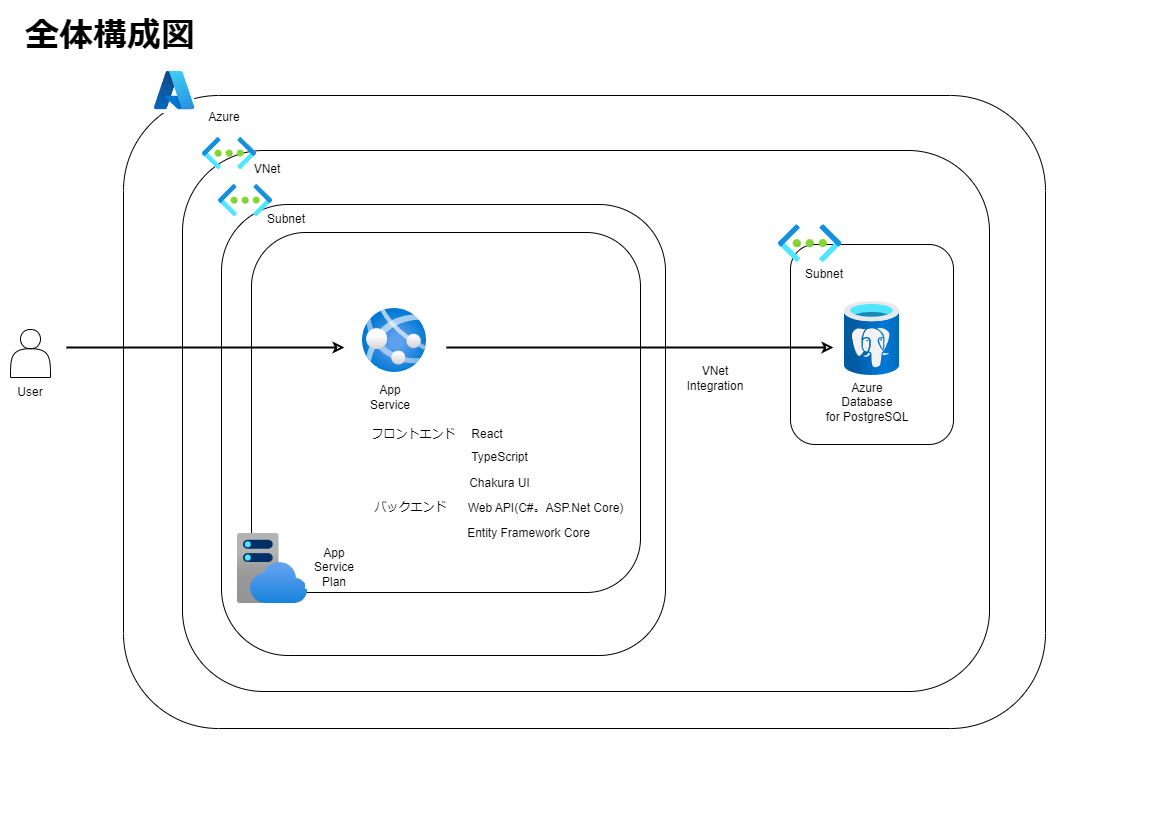

The diagram above was exported from draw.io. Its source (the exported page's mxGraphModel, read from the mxfile embedded in the PNG):
<mxGraphModel dx="1032" dy="1837" grid="0" gridSize="10" guides="1" tooltips="1" connect="1" arrows="1" fold="1" page="1" pageScale="1" pageWidth="827" pageHeight="1169" background="#ffffff" math="0" shadow="0">
  <root>
    <mxCell id="0" />
    <mxCell id="1" parent="0" />
    <mxCell id="60" value="" style="rounded=1;whiteSpace=wrap;html=1;labelBackgroundColor=#FFFFFF;strokeColor=#000000;fontColor=#000000;fillColor=none;imageAspect=0;connectable=0;allowArrows=0;recursiveResize=0;expand=1;pointerEvents=0;" vertex="1" parent="1">
      <mxGeometry x="123" y="-264" width="922" height="633" as="geometry" />
    </mxCell>
    <mxCell id="39" value="" style="rounded=1;whiteSpace=wrap;html=1;labelBackgroundColor=#FFFFFF;strokeColor=#000000;fontColor=#000000;fillColor=none;imageAspect=0;connectable=0;allowArrows=0;recursiveResize=0;pointerEvents=0;" parent="1" vertex="1">
      <mxGeometry x="182" y="-209" width="807" height="541" as="geometry" />
    </mxCell>
    <mxCell id="61" value="" style="rounded=1;whiteSpace=wrap;html=1;labelBackgroundColor=#FFFFFF;strokeColor=#000000;fontColor=#000000;fillColor=none;pointerEvents=0;rotatable=0;recursiveResize=0;allowArrows=0;connectable=0;" vertex="1" parent="1">
      <mxGeometry x="221" y="-155" width="444" height="451" as="geometry" />
    </mxCell>
    <mxCell id="34" value="" style="rounded=1;whiteSpace=wrap;html=1;labelBackgroundColor=#FFFFFF;strokeColor=#000000;fontColor=#000000;fillColor=none;imageAspect=0;connectable=0;allowArrows=0;recursiveResize=0;pointerEvents=0;" parent="1" vertex="1">
      <mxGeometry x="251" y="-127" width="389" height="360" as="geometry" />
    </mxCell>
    <mxCell id="46" value="" style="rounded=1;whiteSpace=wrap;html=1;labelBackgroundColor=#FFFFFF;strokeColor=#000000;fontColor=#000000;fillColor=none;imageAspect=0;connectable=0;allowArrows=0;recursiveResize=0;rotatable=0;cloneable=1;pointerEvents=0;" parent="1" vertex="1">
      <mxGeometry x="790" y="-114.99999999999999" width="163" height="200" as="geometry" />
    </mxCell>
    <mxCell id="3" value="" style="aspect=fixed;html=1;points=[];align=center;image;fontSize=12;image=img/lib/azure2/app_services/App_Service_Plans.svg;imageAspect=0;connectable=0;allowArrows=0;recursiveResize=0;" parent="1" vertex="1">
      <mxGeometry x="237" y="174" width="70" height="70" as="geometry" />
    </mxCell>
    <mxCell id="4" value="" style="aspect=fixed;html=1;points=[];align=center;image;fontSize=12;image=img/lib/azure2/app_services/App_Services.svg;imageAspect=0;connectable=0;allowArrows=0;recursiveResize=0;editable=1;movable=1;resizable=1;rotatable=1;deletable=1;expand=0;" parent="1" vertex="1">
      <mxGeometry x="362" y="-51" width="64" height="64" as="geometry" />
    </mxCell>
    <mxCell id="5" value="" style="aspect=fixed;html=1;points=[];align=center;image;fontSize=12;image=img/lib/azure2/databases/Azure_Database_PostgreSQL_Server.svg;imageAspect=0;connectable=0;allowArrows=0;recursiveResize=0;" parent="1" vertex="1">
      <mxGeometry x="843.75" y="-58" width="55.5" height="74" as="geometry" />
    </mxCell>
    <mxCell id="8" value="User" style="text;html=1;strokeColor=none;fillColor=none;align=center;verticalAlign=middle;whiteSpace=wrap;rounded=0;labelBackgroundColor=#FFFFFF;fontColor=#000000;" parent="1" vertex="1">
      <mxGeometry y="18" width="60" height="30" as="geometry" />
    </mxCell>
    <object label="" ああ="" id="2">
      <mxCell style="shape=actor;whiteSpace=wrap;html=1;connectable=0;allowArrows=0;recursiveResize=0;expand=0;editable=1;movable=1;resizable=1;rotatable=1;deletable=1;" parent="1" vertex="1">
        <mxGeometry x="10" y="-30" width="40" height="48" as="geometry" />
      </mxCell>
    </object>
    <mxCell id="15" value="" style="shape=image;verticalLabelPosition=bottom;labelBackgroundColor=default;verticalAlign=top;aspect=fixed;imageAspect=0;image=data:image/png,(base64 omitted: 16452 chars);" parent="1" vertex="1">
      <mxGeometry x="151" y="-290" width="43.15" height="44" as="geometry" />
    </mxCell>
    <mxCell id="19" value="" style="endArrow=classic;html=1;fontColor=#000000;strokeWidth=2;strokeColor=#000000;anchorPointDirection=0;endFill=0;startFill=0;bendable=0;" parent="1" edge="1">
      <mxGeometry width="50" height="50" relative="1" as="geometry">
        <mxPoint x="66" y="-12" as="sourcePoint" />
        <mxPoint x="344" y="-12" as="targetPoint" />
      </mxGeometry>
    </mxCell>
    <mxCell id="23" value="VNet&lt;br&gt;Integration" style="text;html=1;strokeColor=none;fillColor=none;align=center;verticalAlign=middle;whiteSpace=wrap;rounded=0;labelBackgroundColor=#FFFFFF;fontColor=#000000;imageAspect=0;connectable=0;allowArrows=0;recursiveResize=0;rotatable=0;pointerEvents=0;" parent="1" vertex="1">
      <mxGeometry x="685" y="4" width="60" height="30" as="geometry" />
    </mxCell>
    <mxCell id="40" value="" style="aspect=fixed;html=1;points=[];align=center;image;fontSize=12;image=img/lib/azure2/networking/Virtual_Networks.svg;imageAspect=0;connectable=0;allowArrows=0;recursiveResize=0;expand=0;" parent="1" vertex="1">
      <mxGeometry x="217.99999999999997" y="-175" width="54" height="32.24" as="geometry" />
    </mxCell>
    <mxCell id="41" value="Subnet" style="text;html=1;strokeColor=none;fillColor=none;align=center;verticalAlign=middle;whiteSpace=wrap;rounded=0;labelBackgroundColor=#FFFFFF;fontColor=#000000;imageAspect=0;connectable=0;allowArrows=0;recursiveResize=0;pointerEvents=0;" parent="1" vertex="1">
      <mxGeometry x="256" y="-155" width="60" height="30" as="geometry" />
    </mxCell>
    <mxCell id="44" value="App Service" style="text;html=1;strokeColor=none;fillColor=none;align=center;verticalAlign=middle;whiteSpace=wrap;rounded=0;labelBackgroundColor=#FFFFFF;fontColor=#000000;imageAspect=0;connectable=0;allowArrows=0;recursiveResize=0;expand=0;editable=1;movable=1;resizable=1;rotatable=1;deletable=1;pointerEvents=0;" parent="1" vertex="1">
      <mxGeometry x="360" y="23" width="60" height="30" as="geometry" />
    </mxCell>
    <mxCell id="47" value="" style="aspect=fixed;html=1;points=[];align=center;image;fontSize=12;image=img/lib/azure2/networking/Virtual_Networks.svg;imageAspect=0;connectable=0;allowArrows=0;recursiveResize=0;" parent="1" vertex="1">
      <mxGeometry x="778" y="-134.76" width="63.25" height="37.76" as="geometry" />
    </mxCell>
    <mxCell id="48" value="Subnet" style="text;html=1;strokeColor=none;fillColor=none;align=center;verticalAlign=middle;whiteSpace=wrap;rounded=0;labelBackgroundColor=#FFFFFF;fontColor=#000000;imageAspect=0;connectable=0;allowArrows=0;rotatable=0;pointerEvents=0;" parent="1" vertex="1">
      <mxGeometry x="794" y="-100" width="60" height="30" as="geometry" />
    </mxCell>
    <mxCell id="57" value="Azure&lt;br&gt;Database&lt;br&gt;for PostgreSQL" style="text;html=1;strokeColor=none;fillColor=none;align=center;verticalAlign=middle;whiteSpace=wrap;rounded=0;labelBackgroundColor=#FFFFFF;fontColor=#000000;imageAspect=0;connectable=0;allowArrows=0;recursiveResize=0;pointerEvents=0;" parent="1" vertex="1">
      <mxGeometry x="822" y="28" width="90" height="30" as="geometry" />
    </mxCell>
    <mxCell id="58" value="" style="aspect=fixed;html=1;points=[];align=center;image;fontSize=12;image=img/lib/azure2/networking/Virtual_Networks.svg;imageAspect=0;connectable=0;allowArrows=0;recursiveResize=0;" vertex="1" parent="1">
      <mxGeometry x="202" y="-222" width="54" height="32.24" as="geometry" />
    </mxCell>
    <mxCell id="59" value="VNet" style="text;html=1;strokeColor=none;fillColor=none;align=center;verticalAlign=middle;whiteSpace=wrap;rounded=0;labelBackgroundColor=#FFFFFF;fontColor=#000000;imageAspect=0;connectable=0;allowArrows=0;recursiveResize=0;expand=0;pointerEvents=0;" vertex="1" parent="1">
      <mxGeometry x="237" y="-205" width="60" height="30" as="geometry" />
    </mxCell>
    <mxCell id="62" value="Azure" style="text;html=1;strokeColor=none;fillColor=none;align=center;verticalAlign=middle;whiteSpace=wrap;rounded=0;labelBackgroundColor=#FFFFFF;fontColor=#000000;imageAspect=0;connectable=0;allowArrows=0;recursiveResize=0;expand=0;editable=1;movable=1;resizable=1;rotatable=1;deletable=1;pointerEvents=0;" vertex="1" parent="1">
      <mxGeometry x="194.15" y="-257" width="60" height="30" as="geometry" />
    </mxCell>
    <mxCell id="20" value="App Service&lt;br&gt;Plan" style="text;html=1;strokeColor=none;fillColor=none;align=center;verticalAlign=middle;whiteSpace=wrap;rounded=0;labelBackgroundColor=#FFFFFF;fontColor=#000000;imageAspect=0;connectable=0;allowArrows=0;recursiveResize=0;pointerEvents=0;" parent="1" vertex="1">
      <mxGeometry x="304" y="193" width="60" height="30" as="geometry" />
    </mxCell>
    <mxCell id="95" value="" style="endArrow=classic;html=1;fontColor=#000000;strokeWidth=2;strokeColor=#000000;startFill=0;endFill=0;anchorPointDirection=0;bendable=0;" edge="1" parent="1">
      <mxGeometry width="50" height="50" relative="1" as="geometry">
        <mxPoint x="446" y="-12" as="sourcePoint" />
        <mxPoint x="833" y="-12" as="targetPoint" />
      </mxGeometry>
    </mxCell>
    <mxCell id="97" value="Text" style="text;html=1;strokeColor=none;fillColor=none;align=center;verticalAlign=middle;whiteSpace=wrap;rounded=0;labelBorderColor=default;pointerEvents=0;strokeWidth=0;fontColor=none;noLabel=1;" vertex="1" parent="1">
      <mxGeometry x="635.88" y="-359" width="60" height="30" as="geometry" />
    </mxCell>
    <mxCell id="98" value="Text" style="text;html=1;strokeColor=none;fillColor=none;align=center;verticalAlign=middle;whiteSpace=wrap;rounded=0;labelBorderColor=default;pointerEvents=0;strokeWidth=0;fontColor=none;noLabel=1;" vertex="1" parent="1">
      <mxGeometry x="1093" y="23" width="60" height="30" as="geometry" />
    </mxCell>
    <mxCell id="99" value="Text" style="text;html=1;strokeColor=none;fillColor=none;align=center;verticalAlign=middle;whiteSpace=wrap;rounded=0;labelBorderColor=default;pointerEvents=0;strokeWidth=0;fontColor=none;noLabel=1;" vertex="1" parent="1">
      <mxGeometry x="535" y="435" width="60" height="30" as="geometry" />
    </mxCell>
    <mxCell id="100" value="フロントエンド" style="text;html=1;strokeColor=none;fillColor=none;align=center;verticalAlign=middle;whiteSpace=wrap;rounded=0;labelBackgroundColor=#FFFFFF;fontColor=#000000;imageAspect=0;connectable=0;allowArrows=0;recursiveResize=0;pointerEvents=0;" vertex="1" parent="1">
      <mxGeometry x="369" y="60" width="89" height="30" as="geometry" />
    </mxCell>
    <mxCell id="101" value="React" style="text;html=1;strokeColor=none;fillColor=none;align=center;verticalAlign=middle;whiteSpace=wrap;rounded=0;labelBackgroundColor=#FFFFFF;fontColor=#000000;imageAspect=0;connectable=0;allowArrows=0;recursiveResize=0;pointerEvents=0;" vertex="1" parent="1">
      <mxGeometry x="457" y="60" width="60" height="30" as="geometry" />
    </mxCell>
    <mxCell id="102" value="TypeScript" style="text;html=1;strokeColor=none;fillColor=none;align=center;verticalAlign=middle;whiteSpace=wrap;rounded=0;labelBackgroundColor=#FFFFFF;fontColor=#000000;imageAspect=0;connectable=0;allowArrows=0;recursiveResize=0;pointerEvents=0;" vertex="1" parent="1">
      <mxGeometry x="455" y="83" width="89" height="30" as="geometry" />
    </mxCell>
    <mxCell id="103" value="Chakura UI" style="text;html=1;strokeColor=none;fillColor=none;align=center;verticalAlign=middle;whiteSpace=wrap;rounded=0;labelBackgroundColor=#FFFFFF;fontColor=#000000;imageAspect=0;connectable=0;allowArrows=0;recursiveResize=0;pointerEvents=0;" vertex="1" parent="1">
      <mxGeometry x="455" y="109" width="89" height="30" as="geometry" />
    </mxCell>
    <mxCell id="104" value="バックエンド" style="text;html=1;strokeColor=none;fillColor=none;align=center;verticalAlign=middle;whiteSpace=wrap;rounded=0;labelBackgroundColor=#FFFFFF;fontColor=#000000;imageAspect=0;connectable=0;allowArrows=0;recursiveResize=0;pointerEvents=0;" vertex="1" parent="1">
      <mxGeometry x="366" y="133" width="89" height="30" as="geometry" />
    </mxCell>
    <mxCell id="105" value="Web API(C#。ASP.Net Core)" style="text;html=1;strokeColor=none;fillColor=none;align=center;verticalAlign=middle;whiteSpace=wrap;rounded=0;labelBackgroundColor=#FFFFFF;fontColor=#000000;imageAspect=0;connectable=0;allowArrows=0;recursiveResize=0;pointerEvents=0;" vertex="1" parent="1">
      <mxGeometry x="459" y="134" width="173" height="30" as="geometry" />
    </mxCell>
    <mxCell id="106" value="Entity Framework Core" style="text;html=1;strokeColor=none;fillColor=none;align=center;verticalAlign=middle;whiteSpace=wrap;rounded=0;labelBackgroundColor=#FFFFFF;fontColor=#000000;imageAspect=0;connectable=0;allowArrows=0;recursiveResize=0;pointerEvents=0;" vertex="1" parent="1">
      <mxGeometry x="442" y="159" width="173" height="30" as="geometry" />
    </mxCell>
    <mxCell id="108" value="全体構成図" style="text;html=1;strokeColor=none;fillColor=none;align=center;verticalAlign=middle;whiteSpace=wrap;rounded=0;labelBackgroundColor=#FFFFFF;fontColor=#000000;imageAspect=0;connectable=0;allowArrows=0;recursiveResize=0;pointerEvents=0;fontStyle=1;fontSize=34;" vertex="1" parent="1">
      <mxGeometry x="21" y="-339" width="178" height="30" as="geometry" />
    </mxCell>
  </root>
</mxGraphModel>